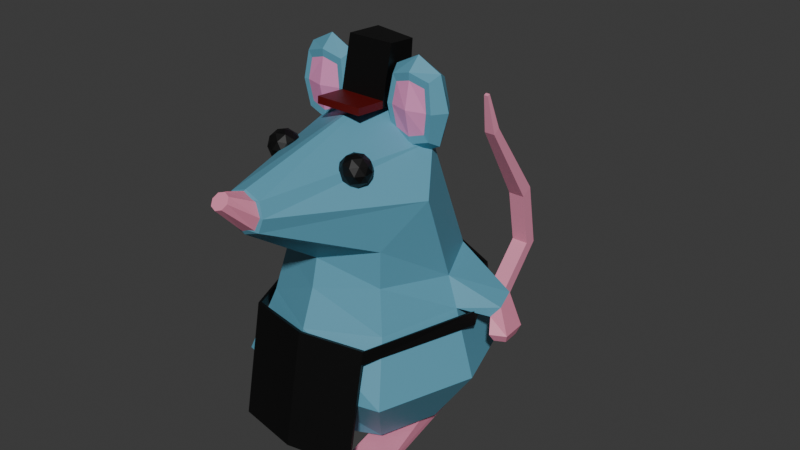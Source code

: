 # Source: polyrat.blend  (saved by Blender 5.0.118; exported with 4.5.12 LTS)
import bpy
from mathutils import Matrix  # noqa: F401  (used for matrix-valued properties, if any)

bpy.ops.wm.read_factory_settings(use_empty=True)
scene = bpy.context.scene
scene.name = 'Scene'

# ---- collections
col_collection = bpy.data.collections.new('Collection'); scene.collection.children.link(col_collection)

# ---- materials (node trees are filled in below, after node groups)
mat_rat_body = bpy.data.materials.new('Rat Body')
mat_rat_paws = bpy.data.materials.new('Rat Paws')
mat_rat_eyes = bpy.data.materials.new('Rat Eyes')
mat_rat_ear = bpy.data.materials.new('Rat Ear')
mat_rat_inner_ear = bpy.data.materials.new('Rat Inner Ear')
mat_rat_feet = bpy.data.materials.new('Rat Feet')
mat_rat_nose = bpy.data.materials.new('Rat Nose')
mat_rat_tail = bpy.data.materials.new('Rat Tail')
mat_rat_apron = bpy.data.materials.new('Rat Apron')
mat_rat_hat = bpy.data.materials.new('Rat Hat')
mat_rat_hat_lid = bpy.data.materials.new('Rat Hat Lid')

# ---- material node trees
mat_rat_body.use_nodes = True; mat_rat_body.node_tree.nodes.clear()
_N = mat_rat_body.node_tree.nodes; _L = mat_rat_body.node_tree.links
n0 = _N.new('ShaderNodeBsdfPrincipled'); n0.name = 'Principled BSDF'; n0.location = (-200, 100)
n0.inputs[0].default_value = (0.1095, 0.3419, 0.4678, 1.0)
n1 = _N.new('ShaderNodeOutputMaterial'); n1.name = 'Material Output'; n1.location = (200, 100)
_L.new(n0.outputs[0], n1.inputs[0])
n1.is_active_output = True
mat_rat_paws.use_nodes = True; mat_rat_paws.node_tree.nodes.clear()
_N = mat_rat_paws.node_tree.nodes; _L = mat_rat_paws.node_tree.links
n0 = _N.new('ShaderNodeBsdfPrincipled'); n0.name = 'Principled BSDF'; n0.location = (-200, 100)
n0.inputs[0].default_value = (0.7991, 0.2664, 0.402, 1.0)
n1 = _N.new('ShaderNodeOutputMaterial'); n1.name = 'Material Output'; n1.location = (200, 100)
_L.new(n0.outputs[0], n1.inputs[0])
n1.is_active_output = True
mat_rat_eyes.use_nodes = True; mat_rat_eyes.node_tree.nodes.clear()
_N = mat_rat_eyes.node_tree.nodes; _L = mat_rat_eyes.node_tree.links
n0 = _N.new('ShaderNodeBsdfPrincipled'); n0.name = 'Principled BSDF'; n0.location = (-200, 100)
n0.inputs[0].default_value = (0.0, 0.0, 0.0, 1.0)
n0.inputs[2].default_value = 0.5041
n1 = _N.new('ShaderNodeOutputMaterial'); n1.name = 'Material Output'; n1.location = (200, 100)
_L.new(n0.outputs[0], n1.inputs[0])
n1.is_active_output = True
mat_rat_ear.use_nodes = True; mat_rat_ear.node_tree.nodes.clear()
_N = mat_rat_ear.node_tree.nodes; _L = mat_rat_ear.node_tree.links
n0 = _N.new('ShaderNodeBsdfPrincipled'); n0.name = 'Principled BSDF'; n0.location = (-200, 100)
n0.inputs[0].default_value = (0.1095, 0.3419, 0.4678, 1.0)
n1 = _N.new('ShaderNodeOutputMaterial'); n1.name = 'Material Output'; n1.location = (200, 100)
_L.new(n0.outputs[0], n1.inputs[0])
n1.is_active_output = True
mat_rat_inner_ear.use_nodes = True; mat_rat_inner_ear.node_tree.nodes.clear()
_N = mat_rat_inner_ear.node_tree.nodes; _L = mat_rat_inner_ear.node_tree.links
n0 = _N.new('ShaderNodeBsdfPrincipled'); n0.name = 'Principled BSDF'; n0.location = (-200, 100)
n0.inputs[0].default_value = (0.7991, 0.2831, 0.552, 1.0)
n1 = _N.new('ShaderNodeOutputMaterial'); n1.name = 'Material Output'; n1.location = (200, 100)
_L.new(n0.outputs[0], n1.inputs[0])
n1.is_active_output = True
mat_rat_feet.use_nodes = True; mat_rat_feet.node_tree.nodes.clear()
_N = mat_rat_feet.node_tree.nodes; _L = mat_rat_feet.node_tree.links
n0 = _N.new('ShaderNodeBsdfPrincipled'); n0.name = 'Principled BSDF'; n0.location = (-200, 100)
n0.inputs[0].default_value = (0.7991, 0.2664, 0.402, 1.0)
n1 = _N.new('ShaderNodeOutputMaterial'); n1.name = 'Material Output'; n1.location = (200, 100)
_L.new(n0.outputs[0], n1.inputs[0])
n1.is_active_output = True
mat_rat_nose.use_nodes = True; mat_rat_nose.node_tree.nodes.clear()
_N = mat_rat_nose.node_tree.nodes; _L = mat_rat_nose.node_tree.links
n0 = _N.new('ShaderNodeBsdfPrincipled'); n0.name = 'Principled BSDF'; n0.location = (-200, 100)
n0.inputs[0].default_value = (0.7991, 0.2664, 0.402, 1.0)
n1 = _N.new('ShaderNodeOutputMaterial'); n1.name = 'Material Output'; n1.location = (200, 100)
_L.new(n0.outputs[0], n1.inputs[0])
n1.is_active_output = True
mat_rat_tail.use_nodes = True; mat_rat_tail.node_tree.nodes.clear()
_N = mat_rat_tail.node_tree.nodes; _L = mat_rat_tail.node_tree.links
n0 = _N.new('ShaderNodeBsdfPrincipled'); n0.name = 'Principled BSDF'; n0.location = (-200, 100)
n0.inputs[0].default_value = (0.8, 0.2913, 0.4309, 1.0)
n1 = _N.new('ShaderNodeOutputMaterial'); n1.name = 'Material Output'; n1.location = (200, 100)
_L.new(n0.outputs[0], n1.inputs[0])
n1.is_active_output = True
mat_rat_apron.use_nodes = True; mat_rat_apron.node_tree.nodes.clear()
_N = mat_rat_apron.node_tree.nodes; _L = mat_rat_apron.node_tree.links
n0 = _N.new('ShaderNodeBsdfPrincipled'); n0.name = 'Principled BSDF'; n0.location = (-200, 100)
n0.inputs[0].default_value = (0.0, 0.0, 0.0, 1.0)
n1 = _N.new('ShaderNodeOutputMaterial'); n1.name = 'Material Output'; n1.location = (200, 100)
_L.new(n0.outputs[0], n1.inputs[0])
n1.is_active_output = True
mat_rat_hat.use_nodes = True; mat_rat_hat.node_tree.nodes.clear()
_N = mat_rat_hat.node_tree.nodes; _L = mat_rat_hat.node_tree.links
n0 = _N.new('ShaderNodeBsdfPrincipled'); n0.name = 'Principled BSDF'; n0.location = (-200, 100)
n0.inputs[0].default_value = (0.0, 0.0, 0.0, 1.0)
n1 = _N.new('ShaderNodeOutputMaterial'); n1.name = 'Material Output'; n1.location = (200, 100)
_L.new(n0.outputs[0], n1.inputs[0])
n1.is_active_output = True
mat_rat_hat_lid.use_nodes = True; mat_rat_hat_lid.node_tree.nodes.clear()
_N = mat_rat_hat_lid.node_tree.nodes; _L = mat_rat_hat_lid.node_tree.links
n0 = _N.new('ShaderNodeBsdfPrincipled'); n0.name = 'Principled BSDF'; n0.location = (-200, 100)
n0.inputs[0].default_value = (0.107, 0.0009106, 0.0, 1.0)
n1 = _N.new('ShaderNodeOutputMaterial'); n1.name = 'Material Output'; n1.location = (200, 100)
_L.new(n0.outputs[0], n1.inputs[0])
n1.is_active_output = True

# ---- world
world_world = bpy.data.worlds.new('World'); scene.world = world_world
world_world.use_nodes = True; world_world.node_tree.nodes.clear()
_N = world_world.node_tree.nodes; _L = world_world.node_tree.links
n0 = _N.new('ShaderNodeOutputWorld'); n0.name = 'World Output'; n0.location = (200, 100)
n1 = _N.new('ShaderNodeBackground'); n1.name = 'Background'; n1.location = (-200, 100)
n1.inputs[0].default_value = (0.05088, 0.05088, 0.05088, 1.0)
_L.new(n1.outputs[0], n0.inputs[0])
n0.is_active_output = True
world_world.color = (0.05088, 0.05088, 0.05088)
world_world.sun_shadow_jitter_overblur = 0.0

# ---- meshes
me_circle = bpy.data.meshes.new('Circle')
me_circle.from_pydata([(-1.679e-07, -0.7127, 0.6201), (-0.6069, -0.5642, 0.6201), (-0.8433, 0.1429, 0.6201), (-0.6069, 0.8501, 0.6201), (-1.679e-07, 1.143, 0.6201), (-1.679e-07, 0.7496, 0.1518), (-0.3803, 0.573, 0.1518), (-1.679e-07, -0.6295, 1.057), (-0.4929, -0.3957, 1.073), (-0.6821, 0.1602, 1.111), (-0.4929, 0.6056, 1.155), (-1.679e-07, 0.9673, 1.169), (-0.5229, 0.1465, 0.1518), (-0.3803, -0.2799, 0.1518), (-1.679e-07, -0.4565, 0.1518), (-1.679e-07, -0.5261, 1.326), (-0.4278, -0.3352, 1.389), (-0.59, 0.1847, 1.324), (-0.4278, 0.5622, 1.373), (-1.679e-07, 0.7774, 1.756), (-1.679e-07, -1.117, 2.004), (-1.679e-07, -1.052, 2.236), (-1.679e-07, -1.096, 2.208), (-1.679e-07, -0.4763, 1.531), (-0.4345, -0.3383, 1.662), (-0.6029, -0.0613, 1.976), (-0.4503, 0.1689, 2.28), (-1.679e-07, 0.2515, 2.545), (-1.679e-07, -1.106, 2.106), (-1.679e-07, -1.083, 1.947), (-1.679e-07, -1.052, 2.236), (-1.679e-07, -1.083, 1.947), (-0.1191, -1.078, 1.989), (-0.1534, -1.068, 2.091), (-0.1191, -1.057, 2.194), (-1.679e-07, -1.052, 2.236), (-1.679e-07, -1.083, 1.947), (-1.679e-07, 0.2515, 2.545), (-1.679e-07, -0.4763, 1.531), (-1.679e-07, 0.7774, 1.756), (-1.679e-07, -0.5261, 1.326), (-1.679e-07, 0.9673, 1.169), (-1.679e-07, -0.4565, 0.1518), (-0.3803, -0.2799, 0.1518), (-0.5229, 0.1465, 0.1518), (-0.3803, 0.573, 0.1518), (-1.679e-07, 0.7496, 0.1518), (-1.679e-07, -0.6295, 1.057), (-1.679e-07, 1.143, 0.6201), (-1.679e-07, -0.7117, 0.6201), (-1.679e-07, -1.083, 1.947), (-0.7985, 0.5064, 1.073), (-0.8609, 0.3064, 1.044), (-0.8668, 0.5195, 1.146), (-0.9157, 0.3485, 1.118), (-0.8674, 0.481, 0.9358), (-0.9068, 0.2331, 0.9533), (-0.9855, 0.5025, 0.9355), (-1.013, 0.2907, 0.9517), (-0.8921, 0.4443, 0.8799), (-0.9192, 0.2739, 0.892), (-0.9732, 0.4591, 0.8798), (-0.9921, 0.3135, 0.8909), (-0.3102, -0.4169, 2.117), (-0.3915, -0.476, 2.18), (-0.2791, -0.5125, 2.18), (-0.2096, -0.4169, 2.18), (-0.2791, -0.3212, 2.18), (-0.3915, -0.3577, 2.18), (-0.3412, -0.5125, 2.28), (-0.2288, -0.476, 2.28), (-0.2288, -0.3577, 2.28), (-0.3412, -0.3212, 2.28), (-0.4107, -0.4169, 2.28), (-0.3102, -0.4169, 2.342), (-0.2919, -0.4731, 2.134), (-0.358, -0.4516, 2.134), (-0.3397, -0.5078, 2.171), (-0.4058, -0.4169, 2.171), (-0.358, -0.3821, 2.134), (-0.251, -0.4169, 2.134), (-0.2328, -0.4731, 2.171), (-0.2919, -0.3606, 2.134), (-0.2328, -0.3606, 2.171), (-0.3397, -0.3259, 2.171), (-0.4171, -0.4516, 2.23), (-0.4171, -0.3821, 2.23), (-0.3102, -0.5293, 2.23), (-0.3763, -0.5078, 2.23), (-0.2032, -0.4516, 2.23), (-0.2441, -0.5078, 2.23), (-0.2441, -0.3259, 2.23), (-0.2032, -0.3821, 2.23), (-0.3763, -0.3259, 2.23), (-0.3102, -0.3044, 2.23), (-0.3875, -0.4731, 2.289), (-0.2806, -0.5078, 2.289), (-0.2145, -0.4169, 2.289), (-0.2806, -0.3259, 2.289), (-0.3875, -0.3606, 2.289), (-0.3284, -0.4731, 2.325), (-0.3693, -0.4169, 2.325), (-0.2623, -0.4516, 2.325), (-0.2623, -0.3821, 2.325), (-0.3284, -0.3606, 2.325), (-1.679e-07, -0.4565, 0.1518), (-0.3803, -0.2799, 0.1518), (-0.5229, 0.1465, 0.1518), (-0.3803, 0.573, 0.1518), (-1.679e-07, 0.7496, 0.1518), (-1.679e-07, -0.4565, 0.1518), (-1.679e-07, -0.2799, 0.07903), (-1.679e-07, 0.1465, 0.07903), (-1.679e-07, 0.573, 0.07903), (-1.679e-07, 0.7496, 0.1518), (0.6069, -0.5642, 0.6201), (0.8433, 0.1429, 0.6201), (0.6069, 0.8501, 0.6201), (0.3803, 0.573, 0.1518), (0.4929, -0.3957, 1.073), (0.6821, 0.1602, 1.111), (0.4929, 0.6056, 1.155), (0.5229, 0.1465, 0.1518), (0.3803, -0.2799, 0.1518), (0.4278, -0.3352, 1.389), (0.59, 0.1847, 1.324), (0.4278, 0.5622, 1.373), (0.4345, -0.3383, 1.662), (0.6029, -0.0613, 1.976), (0.4503, 0.1689, 2.28), (0.1191, -1.078, 1.989), (0.1534, -1.068, 2.091), (0.1191, -1.057, 2.194), (0.3803, -0.2799, 0.1518), (0.5229, 0.1465, 0.1518), (0.3803, 0.573, 0.1518), (0.7985, 0.5064, 1.073), (0.8609, 0.3064, 1.044), (0.8668, 0.5195, 1.146), (0.9157, 0.3485, 1.118), (0.8674, 0.481, 0.9358), (0.9068, 0.2331, 0.9533), (0.9855, 0.5025, 0.9355), (1.013, 0.2907, 0.9517), (0.8921, 0.4443, 0.8799), (0.9192, 0.2739, 0.892), (0.9732, 0.4591, 0.8798), (0.9921, 0.3135, 0.8909), (0.3102, -0.4169, 2.117), (0.3915, -0.476, 2.18), (0.2791, -0.5125, 2.18), (0.2096, -0.4169, 2.18), (0.2791, -0.3212, 2.18), (0.3915, -0.3577, 2.18), (0.3412, -0.5125, 2.28), (0.2288, -0.476, 2.28), (0.2288, -0.3577, 2.28), (0.3412, -0.3212, 2.28), (0.4107, -0.4169, 2.28), (0.3102, -0.4169, 2.342), (0.2919, -0.4731, 2.134), (0.358, -0.4516, 2.134), (0.3397, -0.5078, 2.171), (0.4058, -0.4169, 2.171), (0.358, -0.3821, 2.134), (0.251, -0.4169, 2.134), (0.2328, -0.4731, 2.171), (0.2919, -0.3606, 2.134), (0.2328, -0.3606, 2.171), (0.3397, -0.3259, 2.171), (0.4171, -0.4516, 2.23), (0.4171, -0.3821, 2.23), (0.3102, -0.5293, 2.23), (0.3763, -0.5078, 2.23), (0.2032, -0.4516, 2.23), (0.2441, -0.5078, 2.23), (0.2441, -0.3259, 2.23), (0.2032, -0.3821, 2.23), (0.3763, -0.3259, 2.23), (0.3102, -0.3044, 2.23), (0.3875, -0.4731, 2.289), (0.2806, -0.5078, 2.289), (0.2145, -0.4169, 2.289), (0.2806, -0.3259, 2.289), (0.3875, -0.3606, 2.289), (0.3284, -0.4731, 2.325), (0.3693, -0.4169, 2.325), (0.2623, -0.4516, 2.325), (0.2623, -0.3821, 2.325), (0.3284, -0.3606, 2.325), (0.3803, -0.2799, 0.1518), (0.5229, 0.1465, 0.1518), (0.3803, 0.573, 0.1518), (-0.2212, 0.04181, 2.317), (-0.2212, 0.04181, 2.712), (-0.2212, 0.2018, 2.317), (-0.2212, 0.2018, 2.712), (-0.5109, 0.04181, 2.317), (-0.5109, 0.04181, 2.712), (-0.5109, 0.2018, 2.317), (-0.5109, 0.2018, 2.712), (-0.1895, 0.1218, 2.273), (-0.1895, 0.02429, 2.514), (-0.1895, 0.1218, 2.755), (-0.1895, 0.2193, 2.514), (-0.3661, 0.2193, 2.273), (-0.3661, 0.2193, 2.755), (-0.5426, 0.2193, 2.514), (-0.5426, 0.1218, 2.273), (-0.5426, 0.1218, 2.755), (-0.5426, 0.02429, 2.514), (-0.3661, 0.02429, 2.273), (-0.3661, 0.02429, 2.755), (-0.1228, 0.1218, 2.514), (-0.3661, 0.2561, 2.514), (-0.6093, 0.1218, 2.514), (-0.3661, 0.1218, 2.183), (-0.3661, 0.1218, 2.846), (-0.2535, 0.03986, 2.361), (-0.2535, 0.03986, 2.668), (-0.4786, 0.03986, 2.361), (-0.4786, 0.03986, 2.668), (-0.2288, 0.02624, 2.514), (-0.5033, 0.02624, 2.514), (-0.3661, 0.02624, 2.327), (-0.3661, 0.02624, 2.701), (-0.3661, -0.0125, 2.514), (0.2212, 0.04181, 2.317), (0.2212, 0.04181, 2.712), (0.2212, 0.2018, 2.317), (0.2212, 0.2018, 2.712), (0.5109, 0.04181, 2.317), (0.5109, 0.04181, 2.712), (0.5109, 0.2018, 2.317), (0.5109, 0.2018, 2.712), (0.1895, 0.1218, 2.273), (0.1895, 0.02429, 2.514), (0.1895, 0.1218, 2.755), (0.1895, 0.2193, 2.514), (0.3661, 0.2193, 2.273), (0.3661, 0.2193, 2.755), (0.5426, 0.2193, 2.514), (0.5426, 0.1218, 2.273), (0.5426, 0.1218, 2.755), (0.5426, 0.02429, 2.514), (0.3661, 0.02429, 2.273), (0.3661, 0.02429, 2.755), (0.1228, 0.1218, 2.514), (0.3661, 0.2561, 2.514), (0.6093, 0.1218, 2.514), (0.3661, 0.1218, 2.183), (0.3661, 0.1218, 2.846), (0.2535, 0.03986, 2.361), (0.2535, 0.03986, 2.668), (0.4786, 0.03986, 2.361), (0.4786, 0.03986, 2.668), (0.2288, 0.02624, 2.514), (0.5033, 0.02624, 2.514), (0.3661, 0.02624, 2.327), (0.3661, 0.02624, 2.701), (0.3661, -0.0125, 2.514), (-0.3406, 0.4631, 0.2159), (-0.3605, 0.4769, 0.08794), (-0.4112, 0.06684, 0.2159), (-0.431, 0.08064, 0.08794), (-0.1191, 0.4237, 0.2159), (-0.1191, 0.4237, 0.09013), (-0.1897, 0.02739, 0.2159), (-0.1897, 0.02739, 0.09013), (-0.3588, 0.5259, 0.0157), (-0.5349, -0.4629, 0.0157), (-0.2393, -0.5258, 0.01789), (-0.0632, 0.4629, 0.01789), (-0.3585, 0.5258, -0.01789), (-0.5346, -0.4629, -0.01789), (-0.239, -0.5259, -0.0157), (-0.06296, 0.4629, -0.0157), (0.3406, 0.4631, 0.2159), (0.3605, 0.4769, 0.08794), (0.4112, 0.06684, 0.2159), (0.431, 0.08064, 0.08794), (0.1191, 0.4237, 0.2159), (0.1191, 0.4237, 0.09013), (0.1897, 0.02739, 0.2159), (0.1897, 0.02739, 0.09013), (0.3588, 0.5259, 0.0157), (0.5349, -0.4629, 0.0157), (0.2393, -0.5258, 0.01789), (0.0632, 0.4629, 0.01789), (0.3585, 0.5258, -0.01789), (0.5346, -0.4629, -0.01789), (0.239, -0.5259, -0.0157), (0.06296, 0.4629, -0.0157), (0.002566, -1.088, 1.963), (0.002566, -1.211, 2.28), (0.002566, -1.299, 2.19), (0.002566, -1.211, 2.28), (0.002566, -1.06, 2.225), (-0.09061, -1.064, 2.187), (-0.1292, -1.074, 2.094), (-0.09061, -1.084, 2.002), (0.002566, -1.3, 2.187), (-0.00731, -1.062, 2.189), (0.002566, -1.058, 2.228), (0.002566, -1.086, 1.966), (0.002566, -1.213, 2.278), (-0.04189, -1.226, 2.265), (-0.06031, -1.257, 2.233), (-0.04189, -1.288, 2.201), (0.002566, -1.3, 2.187), (0.002566, -1.299, 2.19), (-0.00731, -1.082, 2.004), (-0.04591, -1.072, 2.097), (0.002566, -1.213, 2.278), (-0.04189, -1.226, 2.265), (-0.06031, -1.257, 2.233), (-0.04189, -1.288, 2.201), (0.002566, -1.224, 2.267), (0.002566, -1.255, 2.235), (0.002566, -1.286, 2.203), (0.002566, -1.224, 2.267), (0.002566, -1.255, 2.235), (0.002566, -1.286, 2.203), (0.09574, -1.064, 2.187), (0.1343, -1.074, 2.094), (0.09574, -1.084, 2.002), (0.01244, -1.062, 2.189), (0.04703, -1.226, 2.265), (0.06544, -1.257, 2.233), (0.04703, -1.288, 2.201), (0.01244, -1.082, 2.004), (0.05104, -1.072, 2.097), (0.04703, -1.226, 2.265), (0.06544, -1.257, 2.233), (0.04703, -1.288, 2.201), (0.09712, 0.6982, 0.2645), (0.09712, 0.747, 0.4053), (0.09712, 0.9272, 0.185), (0.09712, 0.9761, 0.3257), (-0.09712, 0.6982, 0.2645), (-0.09712, 0.747, 0.4053), (-0.09712, 0.9272, 0.185), (-0.09712, 0.9761, 0.3257), (0.09712, 1.262, 0.2819), (0.09712, 1.251, 0.1332), (-0.09712, 1.251, 0.1332), (-0.09712, 1.262, 0.2819), (0.07038, 1.635, 0.3246), (0.07038, 1.691, 0.232), (-0.07038, 1.691, 0.232), (-0.07038, 1.635, 0.3246), (0.07038, 1.952, 0.6691), (0.07038, 2.058, 0.6479), (-0.07038, 2.058, 0.6479), (-0.07038, 1.952, 0.6691), (0.07038, 1.864, 1.129), (0.07038, 1.955, 1.188), (-0.07038, 1.955, 1.188), (-0.07038, 1.864, 1.129), (0.04489, 1.448, 1.799), (0.04489, 1.506, 1.837), (-0.04489, 1.506, 1.837), (-0.04489, 1.448, 1.799), (0.01757, 1.381, 2.126), (0.01757, 1.405, 2.137), (-0.01757, 1.405, 2.137), (-0.01757, 1.381, 2.126), (-0.4771, -0.7179, 0.2051), (-0.4837, -0.742, 0.2099), (0.0002659, -0.8096, 0.2051), (-0.4837, -0.5771, 1.048), (0.0002659, -0.8337, 0.2099), (0.0002659, -0.6688, 1.048), (-0.4771, -0.553, 1.043), (0.0002659, -0.6447, 1.043), (-0.4771, -0.5716, 0.9486), (-0.4837, -0.5958, 0.9531), (-0.7924, 0.2281, 0.9914), (-0.7786, 0.232, 1.087), (-0.7783, 0.2491, 0.9887), (-0.7645, 0.253, 1.084), (-0.7924, 0.2281, 0.9914), (-0.7786, 0.232, 1.087), (-0.7783, 0.2491, 0.9887), (-0.7645, 0.253, 1.084), (-0.4476, 0.8645, 0.998), (-0.4428, 0.851, 1.094), (-0.4257, 0.8519, 0.9953), (-0.4209, 0.8384, 1.091), (0.0002659, 1.025, 1.046), (0.0002659, 1.012, 1.141), (0.0002659, 1.002, 1.043), (0.0002659, 0.9881, 1.138), (0.4777, -0.7179, 0.2051), (0.4842, -0.742, 0.2099), (0.4842, -0.5771, 1.048), (0.4777, -0.553, 1.043), (0.4777, -0.5716, 0.9486), (0.4842, -0.5958, 0.9531), (0.793, 0.2281, 0.9914), (0.7792, 0.232, 1.087), (0.7788, 0.2491, 0.9887), (0.7651, 0.253, 1.084), (0.793, 0.2281, 0.9914), (0.7792, 0.232, 1.087), (0.7788, 0.2491, 0.9887), (0.7651, 0.253, 1.084), (0.4482, 0.8645, 0.998), (0.4433, 0.851, 1.094), (0.4263, 0.8519, 0.9953), (0.4214, 0.8384, 1.091), (0.1753, -0.004084, 2.476), (0.1753, 0.08587, 2.888), (0.1753, 0.2626, 2.46), (0.1753, 0.2952, 2.872), (-0.1748, -0.004084, 2.476), (-0.1748, 0.08587, 2.888), (-0.1748, 0.3259, 2.46), (-0.1748, 0.3639, 2.872), (0.1753, -0.0008847, 2.527), (-0.1748, -0.0008847, 2.527), (-0.1748, -0.2311, 2.546), (-0.1748, -0.2343, 2.495), (0.1753, -0.2343, 2.495), (0.1753, -0.2311, 2.546)], [], [(1, 0, 7, 8), (23, 38, 40, 15), (4, 3, 10, 11), (2, 1, 8, 9), (27, 35, 30, 37), (34, 33, 28, 22), (3, 2, 9, 10), (11, 10, 18, 19), (9, 8, 16, 17), (45, 46, 5, 6), (10, 9, 52, 51), (8, 7, 15, 16), (15, 40, 47, 7), (11, 19, 39, 41), (44, 45, 6, 12), (19, 27, 37, 39), (19, 18, 26, 27), (17, 16, 24, 25), (7, 47, 49, 0), (31, 36, 38, 23), (18, 17, 25, 26), (16, 15, 23, 24), (33, 32, 20, 28), (26, 25, 33, 34), (24, 23, 31, 32), (31, 29, 50, 36), (27, 26, 34, 35), (25, 24, 32, 33), (43, 44, 12, 13), (42, 43, 13, 14), (4, 11, 41, 48), (32, 31, 29, 20), (0, 49, 14, 42), (35, 34, 22, 21), (1, 2, 44, 43), (2, 3, 45, 44), (0, 1, 43, 42), (46, 4, 48, 5), (3, 4, 46, 45), (54, 53, 57, 58), (18, 10, 51, 53), (17, 18, 53, 54), (9, 17, 54, 52), (57, 55, 59, 61), (53, 51, 55, 57), (51, 52, 56, 55), (52, 54, 58, 56), (59, 60, 62, 61), (55, 56, 60, 59), (56, 58, 62, 60), (58, 57, 61, 62), (63, 75, 76), (64, 78, 76), (63, 80, 75), (63, 82, 80), (63, 79, 82), (64, 85, 78), (65, 87, 77), (66, 89, 81), (67, 91, 83), (68, 93, 84), (64, 88, 85), (65, 90, 87), (66, 92, 89), (67, 94, 91), (68, 86, 93), (69, 100, 95), (70, 102, 96), (71, 103, 97), (72, 104, 98), (73, 101, 99), (101, 74, 104), (101, 104, 99), (99, 104, 72), (104, 74, 103), (104, 103, 98), (98, 103, 71), (103, 74, 102), (103, 102, 97), (97, 102, 70), (102, 74, 100), (102, 100, 96), (96, 100, 69), (100, 74, 101), (100, 101, 95), (95, 101, 73), (86, 73, 99), (86, 99, 93), (93, 99, 72), (94, 72, 98), (94, 98, 91), (91, 98, 71), (92, 71, 97), (92, 97, 89), (89, 97, 70), (90, 70, 96), (90, 96, 87), (87, 96, 69), (88, 69, 95), (88, 95, 85), (85, 95, 73), (93, 72, 94), (93, 94, 84), (84, 94, 67), (91, 71, 92), (91, 92, 83), (83, 92, 66), (89, 70, 90), (89, 90, 81), (81, 90, 65), (87, 69, 88), (87, 88, 77), (77, 88, 64), (85, 73, 86), (85, 86, 78), (78, 86, 68), (79, 68, 84), (79, 84, 82), (82, 84, 67), (82, 67, 83), (82, 83, 80), (80, 83, 66), (80, 66, 81), (80, 81, 75), (75, 81, 65), (78, 68, 79), (78, 79, 76), (76, 79, 63), (75, 65, 77), (75, 77, 76), (76, 77, 64), (45, 46, 109, 108), (43, 44, 107, 106), (44, 45, 108, 107), (42, 43, 106, 105), (108, 109, 114, 113), (106, 107, 112, 111), (107, 108, 113, 112), (105, 106, 111, 110), (115, 119, 7, 0), (4, 11, 121, 117), (116, 120, 119, 115), (132, 22, 28, 131), (117, 121, 120, 116), (11, 19, 126, 121), (120, 125, 124, 119), (135, 118, 5, 46), (121, 136, 137, 120), (119, 124, 15, 7), (134, 122, 118, 135), (19, 27, 129, 126), (125, 128, 127, 124), (126, 129, 128, 125), (124, 127, 23, 15), (131, 28, 20, 130), (129, 132, 131, 128), (127, 130, 31, 23), (27, 35, 132, 129), (128, 131, 130, 127), (133, 123, 122, 134), (42, 14, 123, 133), (130, 20, 29, 31), (35, 21, 22, 132), (115, 133, 134, 116), (116, 134, 135, 117), (0, 42, 133, 115), (117, 135, 46, 4), (139, 143, 142, 138), (126, 138, 136, 121), (125, 139, 138, 126), (120, 137, 139, 125), (142, 146, 144, 140), (138, 142, 140, 136), (136, 140, 141, 137), (137, 141, 143, 139), (144, 146, 147, 145), (140, 144, 145, 141), (141, 145, 147, 143), (143, 147, 146, 142), (148, 161, 160), (149, 161, 163), (148, 160, 165), (148, 165, 167), (148, 167, 164), (149, 163, 170), (150, 162, 172), (151, 166, 174), (152, 168, 176), (153, 169, 178), (149, 170, 173), (150, 172, 175), (151, 174, 177), (152, 176, 179), (153, 178, 171), (154, 180, 185), (155, 181, 187), (156, 182, 188), (157, 183, 189), (158, 184, 186), (186, 189, 159), (186, 184, 189), (184, 157, 189), (189, 188, 159), (189, 183, 188), (183, 156, 188), (188, 187, 159), (188, 182, 187), (182, 155, 187), (187, 185, 159), (187, 181, 185), (181, 154, 185), (185, 186, 159), (185, 180, 186), (180, 158, 186), (171, 184, 158), (171, 178, 184), (178, 157, 184), (179, 183, 157), (179, 176, 183), (176, 156, 183), (177, 182, 156), (177, 174, 182), (174, 155, 182), (175, 181, 155), (175, 172, 181), (172, 154, 181), (173, 180, 154), (173, 170, 180), (170, 158, 180), (178, 179, 157), (178, 169, 179), (169, 152, 179), (176, 177, 156), (176, 168, 177), (168, 151, 177), (174, 175, 155), (174, 166, 175), (166, 150, 175), (172, 173, 154), (172, 162, 173), (162, 149, 173), (170, 171, 158), (170, 163, 171), (163, 153, 171), (164, 169, 153), (164, 167, 169), (167, 152, 169), (167, 168, 152), (167, 165, 168), (165, 151, 168), (165, 166, 151), (165, 160, 166), (160, 150, 166), (163, 164, 153), (163, 161, 164), (161, 148, 164), (160, 162, 150), (160, 161, 162), (161, 149, 162), (135, 192, 109, 46), (133, 190, 191, 134), (134, 191, 192, 135), (42, 105, 190, 133), (192, 113, 114, 109), (190, 111, 112, 191), (191, 112, 113, 192), (105, 110, 111, 190), (193, 201, 213, 202), (202, 213, 203, 194), (213, 204, 196, 203), (201, 195, 204, 213), (195, 205, 214, 204), (204, 214, 206, 196), (214, 207, 200, 206), (205, 199, 207, 214), (199, 208, 215, 207), (207, 215, 209, 200), (215, 210, 198, 209), (208, 197, 210, 215), (197, 220, 223, 210), (211, 224, 220, 197), (212, 225, 219, 194), (194, 219, 222, 202), (195, 201, 216, 205), (205, 216, 208, 199), (216, 211, 197, 208), (201, 193, 211, 216), (200, 209, 217, 206), (206, 217, 203, 196), (217, 212, 194, 203), (209, 198, 212, 217), (220, 224, 226, 223), (223, 226, 225, 221), (226, 222, 219, 225), (224, 218, 222, 226), (202, 222, 218, 193), (198, 221, 225, 212), (193, 218, 224, 211), (210, 223, 221, 198), (227, 236, 247, 235), (236, 228, 237, 247), (247, 237, 230, 238), (235, 247, 238, 229), (229, 238, 248, 239), (238, 230, 240, 248), (248, 240, 234, 241), (239, 248, 241, 233), (233, 241, 249, 242), (241, 234, 243, 249), (249, 243, 232, 244), (242, 249, 244, 231), (231, 244, 257, 254), (245, 231, 254, 258), (246, 228, 253, 259), (228, 236, 256, 253), (229, 239, 250, 235), (239, 233, 242, 250), (250, 242, 231, 245), (235, 250, 245, 227), (234, 240, 251, 243), (240, 230, 237, 251), (251, 237, 228, 246), (243, 251, 246, 232), (254, 257, 260, 258), (257, 255, 259, 260), (260, 259, 253, 256), (258, 260, 256, 252), (236, 227, 252, 256), (232, 246, 259, 255), (227, 245, 258, 252), (244, 232, 255, 257), (261, 262, 264, 263), (263, 264, 268, 267), (267, 268, 266, 265), (265, 266, 262, 261), (263, 267, 265, 261), (268, 264, 270, 271), (272, 271, 275, 276), (266, 268, 271, 272), (264, 262, 269, 270), (262, 266, 272, 269), (275, 274, 273, 276), (270, 269, 273, 274), (269, 272, 276, 273), (271, 270, 274, 275), (277, 279, 280, 278), (279, 283, 284, 280), (283, 281, 282, 284), (281, 277, 278, 282), (279, 277, 281, 283), (284, 287, 286, 280), (288, 292, 291, 287), (282, 288, 287, 284), (280, 286, 285, 278), (278, 285, 288, 282), (291, 292, 289, 290), (286, 290, 289, 285), (285, 289, 292, 288), (287, 291, 290, 286), (300, 308, 307, 299), (298, 306, 305, 297), (313, 305, 296, 294), (316, 319, 318, 315), (293, 301, 308, 300), (299, 307, 306, 298), (315, 318, 317, 314), (299, 312, 311, 300), (305, 297, 303, 296), (298, 302, 312, 299), (308, 316, 315, 307), (306, 314, 313, 305), (301, 310, 295, 309), (293, 304, 310, 301), (301, 309, 316, 308), (307, 315, 314, 306), (300, 311, 304, 293), (309, 295, 319, 316), (297, 303, 302, 298), (314, 317, 294, 313), (319, 318, 321, 322), (318, 317, 320, 321), (325, 324, 328, 329), (323, 297, 305, 327), (334, 333, 318, 319), (293, 325, 329, 301), (324, 323, 327, 328), (333, 332, 317, 318), (324, 325, 330, 331), (323, 324, 331, 326), (329, 328, 333, 334), (327, 305, 313, 332), (301, 329, 334, 309), (328, 327, 332, 333), (325, 293, 304, 330), (309, 334, 319, 295), (297, 323, 326, 303), (332, 313, 294, 317), (335, 337, 338, 336), (342, 346, 345, 341), (341, 339, 340, 342), (339, 335, 336, 340), (337, 335, 339, 341), (342, 340, 336, 338), (343, 347, 350, 346), (341, 345, 344, 337), (338, 343, 346, 342), (337, 344, 343, 338), (350, 354, 353, 349), (344, 348, 347, 343), (346, 350, 349, 345), (345, 349, 348, 344), (353, 357, 356, 352), (349, 353, 352, 348), (347, 351, 354, 350), (348, 352, 351, 347), (355, 359, 362, 358), (351, 355, 358, 354), (352, 356, 355, 351), (354, 358, 357, 353), (359, 363, 366, 362), (356, 360, 359, 355), (358, 362, 361, 357), (357, 361, 360, 356), (364, 365, 366, 363), (360, 364, 363, 359), (362, 366, 365, 361), (361, 365, 364, 360), (371, 372, 370, 376, 368), (369, 367, 375, 373, 374), (368, 376, 375, 367), (370, 372, 374, 373), (371, 368, 367, 369), (375, 376, 377, 379), (379, 377, 381, 383), (370, 373, 380, 378), (373, 375, 379, 380), (376, 370, 378, 377), (384, 383, 387, 388), (380, 379, 383, 384), (378, 380, 384, 382), (377, 378, 382, 381), (385, 386, 390, 389), (382, 384, 388, 386), (381, 382, 386, 385), (383, 381, 385, 387), (391, 392, 390, 389), (387, 385, 389, 391), (388, 387, 391, 392), (386, 388, 392, 390), (371, 394, 398, 395, 372), (369, 374, 396, 397, 393), (394, 393, 397, 398), (395, 396, 374, 372), (371, 369, 393, 394), (397, 401, 399, 398), (401, 405, 403, 399), (395, 400, 402, 396), (396, 402, 401, 397), (398, 399, 400, 395), (406, 410, 409, 405), (402, 406, 405, 401), (400, 404, 406, 402), (399, 403, 404, 400), (407, 389, 390, 408), (404, 408, 410, 406), (403, 407, 408, 404), (405, 409, 407, 403), (409, 391, 389, 407), (410, 392, 391, 409), (408, 390, 392, 410), (411, 413, 414, 412, 419), (413, 417, 418, 414), (417, 415, 420, 416, 418), (415, 422, 421, 420), (413, 411, 415, 417), (418, 416, 412, 414), (422, 423, 424, 421), (419, 412, 416, 420), (420, 421, 424, 419), (419, 424, 423, 411), (411, 423, 422, 415)])
me_circle.polygons.foreach_set('material_index', [0, 0, 0, 0, 0, 0, 0, 0, 0, 0, 0, 0, 0, 0, 0, 0, 0, 0, 0, 0, 0, 0, 0, 0, 0, 0, 0, 0, 0, 0, 0, 0, 0, 0, 0, 0, 0, 0, 0, 1, 0, 0, 0, 1, 1, 1, 1, 1, 1, 1, 1, 2, 2, 2, 2, 2, 2, 2, 2, 2, 2, 2, 2, 2, 2, 2, 2, 2, 2, 2, 2, 2, 2, 2, 2, 2, 2, 2, 2, 2, 2, 2, 2, 2, 2, 2, 2, 2, 2, 2, 2, 2, 2, 2, 2, 2, 2, 2, 2, 2, 2, 2, 2, 2, 2, 2, 2, 2, 2, 2, 2, 2, 2, 2, 2, 2, 2, 2, 2, 2, 2, 2, 2, 2, 2, 2, 2, 2, 2, 2, 2, 0, 0, 0, 0, 0, 0, 0, 0, 0, 0, 0, 0, 0, 0, 0, 0, 0, 0, 0, 0, 0, 0, 0, 0, 0, 0, 0, 0, 0, 0, 0, 0, 0, 0, 0, 0, 1, 0, 0, 0, 1, 1, 1, 1, 1, 1, 1, 1, 2, 2, 2, 2, 2, 2, 2, 2, 2, 2, 2, 2, 2, 2, 2, 2, 2, 2, 2, 2, 2, 2, 2, 2, 2, 2, 2, 2, 2, 2, 2, 2, 2, 2, 2, 2, 2, 2, 2, 2, 2, 2, 2, 2, 2, 2, 2, 2, 2, 2, 2, 2, 2, 2, 2, 2, 2, 2, 2, 2, 2, 2, 2, 2, 2, 2, 2, 2, 2, 2, 2, 2, 2, 2, 2, 2, 2, 2, 2, 2, 0, 0, 0, 0, 0, 0, 0, 0, 3, 3, 3, 3, 3, 3, 3, 3, 3, 3, 3, 3, 3, 3, 3, 3, 3, 3, 3, 3, 3, 3, 3, 3, 4, 4, 4, 4, 3, 3, 3, 3, 3, 3, 3, 3, 3, 3, 3, 3, 3, 3, 3, 3, 3, 3, 3, 3, 3, 3, 3, 3, 3, 3, 3, 3, 4, 4, 4, 4, 3, 3, 3, 3, 5, 5, 5, 5, 5, 5, 5, 5, 5, 5, 5, 5, 5, 5, 5, 5, 5, 5, 5, 5, 5, 5, 5, 5, 5, 5, 5, 5, 6, 6, 6, 6, 6, 6, 6, 6, 6, 6, 6, 6, 6, 6, 6, 6, 6, 6, 6, 6, 6, 6, 6, 6, 6, 6, 6, 6, 6, 6, 6, 6, 6, 6, 6, 6, 6, 6, 7, 7, 7, 7, 7, 7, 7, 7, 7, 7, 7, 7, 7, 7, 7, 7, 7, 7, 7, 7, 7, 7, 7, 7, 7, 7, 7, 7, 7, 7, 8, 8, 8, 8, 8, 8, 8, 8, 8, 8, 8, 8, 8, 8, 8, 8, 8, 8, 8, 8, 8, 8, 8, 8, 8, 8, 8, 8, 8, 8, 8, 8, 8, 8, 8, 8, 8, 8, 8, 8, 8, 8, 8, 9, 9, 9, 10, 9, 9, 10, 9, 10, 10, 10])
_uv = me_circle.uv_layers.new(name='UVMap')
_uv.uv.foreach_set('vector', [0.0, 0.0, 0.0, 0.0, 0.0, 0.0, 0.0, 0.0, 0.0, 0.0, 0.0, 0.0, 0.0, 0.0, 0.0, 0.0, 0.0, 0.0, 0.0, 0.0, 0.0, 0.0, 0.0, 0.0, 0.0, 0.0, 0.0, 0.0, 0.0, 0.0, 0.0, 0.0, 0.0, 0.0, 0.0, 0.0, 0.0, 0.0, 0.0, 0.0, 0.0, 0.0, 0.0, 0.0, 0.0, 0.0, 0.0, 0.0, 0.0, 0.0, 0.0, 0.0, 0.0, 0.0, 0.0, 0.0, 0.0, 0.0, 0.0, 0.0, 0.0, 0.0, 0.0, 0.0, 0.0, 0.0, 0.0, 0.0, 0.0, 0.0, 0.0, 0.0, 0.0, 0.0, 0.0, 0.0, 0.0, 0.0, 0.0, 0.0, 0.0, 0.0, 0.0, 0.0, 0.0, 0.0, 0.0, 0.0, 0.0, 0.0, 0.0, 0.0, 0.0, 0.0, 0.0, 0.0, 0.0, 0.0, 0.0, 0.0, 0.0, 0.0, 0.0, 0.0, 0.0, 0.0, 0.0, 0.0, 0.0, 0.0, 0.0, 0.0, 0.0, 0.0, 0.0, 0.0, 0.0, 0.0, 0.0, 0.0, 0.0, 0.0, 0.0, 0.0, 0.0, 0.0, 0.0, 0.0, 0.0, 0.0, 0.0, 0.0, 0.0, 0.0, 0.0, 0.0, 0.0, 0.0, 0.0, 0.0, 0.0, 0.0, 0.0, 0.0, 0.0, 0.0, 0.0, 0.0, 0.0, 0.0, 0.0, 0.0, 0.0, 0.0, 0.0, 0.0, 0.0, 0.0, 0.0, 0.0, 0.0, 0.0, 0.0, 0.0, 0.0, 0.0, 0.0, 0.0, 0.0, 0.0, 0.0, 0.0, 0.0, 0.0, 0.0, 0.0, 0.0, 0.0, 0.0, 0.0, 0.0, 0.0, 0.0, 0.0, 0.0, 0.0, 0.0, 0.0, 0.0, 0.0, 0.0, 0.0, 0.0, 0.0, 0.0, 0.0, 0.0, 0.0, 0.0, 0.0, 0.0, 0.0, 0.0, 0.0, 0.0, 0.0, 0.0, 0.0, 0.0, 0.0, 0.0, 0.0, 0.0, 0.0, 0.0, 0.0, 0.0, 0.0, 0.0, 0.0, 0.0, 0.0, 0.0, 0.0, 0.0, 0.0, 0.0, 0.0, 0.0, 0.0, 0.0, 0.0, 0.0, 0.0, 0.0, 0.0, 0.0, 0.0, 0.0, 0.0, 0.0, 0.0, 0.0, 0.0, 0.0, 0.0, 0.0, 0.0, 0.0, 0.0, 0.0, 0.0, 0.0, 0.0, 0.0, 0.0, 0.0, 0.0, 0.0, 0.0, 0.0, 0.0, 0.0, 0.0, 0.0, 0.0, 0.0, 0.0, 0.0, 0.0, 0.0, 0.0, 0.0, 0.0, 0.0, 0.0, 0.0, 0.0, 0.0, 0.0, 0.0, 0.0, 0.0, 0.0, 0.0, 0.0, 0.0, 0.0, 0.0, 0.0, 0.0, 0.0, 0.0, 0.0, 0.0, 0.0, 0.0, 0.0, 0.0, 0.0, 0.0, 0.0, 0.0, 0.0, 0.0, 0.0, 0.0, 0.0, 0.0, 0.0, 0.0, 0.0, 0.0, 0.0, 0.0, 0.0, 0.0, 0.0, 0.0, 0.0, 0.0, 0.0, 0.0, 0.0, 0.0, 0.0, 0.0, 0.0, 0.0, 0.0, 0.0, 0.0, 0.0, 0.0, 0.0, 0.0, 0.0, 0.0, 0.0, 0.0, 0.0, 0.0, 0.0, 0.0, 0.0, 0.0, 0.0, 0.0, 0.0, 0.0, 0.0, 0.0, 0.0, 0.0, 0.0, 0.0, 0.0, 0.0, 0.0, 0.0, 0.0, 0.0, 0.0, 0.0, 0.0, 0.0, 0.0, 0.0, 0.0, 0.0, 0.0, 0.0, 0.0, 0.0, 0.0, 0.0, 0.0, 0.0, 0.0, 0.0, 0.0, 0.0, 0.0, 0.0, 0.0, 0.0, 0.0, 0.0, 0.0, 0.0, 0.0, 0.0, 0.0, 0.0, 0.0, 0.0, 0.0, 0.0, 0.0, 0.0, 0.0, 0.0, 0.0, 0.0, 0.0, 0.0, 0.0, 0.0, 0.1818, 0.0, 0.1364, 0.07873, 0.2273, 0.07873, 0.2727, 0.1575, 0.3636, 0.1575, 0.3182, 0.07873, 0.9091, 0.0, 0.8636, 0.07873, 0.9545, 0.07873, 0.7273, 0.0, 0.6818, 0.07873, 0.7727, 0.07873, 0.5455, 0.0, 0.5, 0.07873, 0.5909, 0.07873, 0.2727, 0.1575, 0.3182, 0.2362, 0.3636, 0.1575, 0.09091, 0.1575, 0.1364, 0.2362, 0.1818, 0.1575, 0.8182, 0.1575, 0.8636, 0.2362, 0.9091, 0.1575, 0.6364, 0.1575, 0.6818, 0.2362, 0.7273, 0.1575, 0.4545, 0.1575, 0.5, 0.2362, 0.5455, 0.1575, 0.2727, 0.1575, 0.2273, 0.2362, 0.3182, 0.2362, 0.09091, 0.1575, 0.04546, 0.2362, 0.1364, 0.2362, 0.8182, 0.1575, 0.7727, 0.2362, 0.8636, 0.2362, 0.6364, 0.1575, 0.5909, 0.2362, 0.6818, 0.2362, 0.4545, 0.1575, 0.4091, 0.2362, 0.5, 0.2362, 0.1818, 0.3149, 0.2273, 0.3937, 0.2727, 0.3149, 0.0, 0.3149, 0.04546, 0.3937, 0.09091, 0.3149, 0.7273, 0.3149, 0.7727, 0.3937, 0.8182, 0.3149, 0.5455, 0.3149, 0.5909, 0.3937, 0.6364, 0.3149, 0.3636, 0.3149, 0.4091, 0.3937, 0.4545, 0.3149, 0.4091, 0.3937, 0.4545, 0.4724, 0.5, 0.3937, 0.4091, 0.3937, 0.5, 0.3937, 0.4545, 0.3149, 0.4545, 0.3149, 0.5, 0.3937, 0.5455, 0.3149, 0.5909, 0.3937, 0.6364, 0.4724, 0.6818, 0.3937, 0.5909, 0.3937, 0.6818, 0.3937, 0.6364, 0.3149, 0.6364, 0.3149, 0.6818, 0.3937, 0.7273, 0.3149, 0.7727, 0.3937, 0.8182, 0.4724, 0.8636, 0.3937, 0.7727, 0.3937, 0.8636, 0.3937, 0.8182, 0.3149, 0.8182, 0.3149, 0.8636, 0.3937, 0.9091, 0.3149, 0.04546, 0.3937, 0.09091, 0.4724, 0.1364, 0.3937, 0.04546, 0.3937, 0.1364, 0.3937, 0.09091, 0.3149, 0.09091, 0.3149, 0.1364, 0.3937, 0.1818, 0.3149, 0.2273, 0.3937, 0.2727, 0.4724, 0.3182, 0.3937, 0.2273, 0.3937, 0.3182, 0.3937, 0.2727, 0.3149, 0.2727, 0.3149, 0.3182, 0.3937, 0.3636, 0.3149, 0.4091, 0.2362, 0.3636, 0.3149, 0.4545, 0.3149, 0.4091, 0.2362, 0.4545, 0.3149, 0.5, 0.2362, 0.5, 0.2362, 0.4545, 0.3149, 0.5455, 0.3149, 0.5909, 0.2362, 0.5455, 0.3149, 0.6364, 0.3149, 0.5909, 0.2362, 0.6364, 0.3149, 0.6818, 0.2362, 0.6818, 0.2362, 0.6364, 0.3149, 0.7273, 0.3149, 0.7727, 0.2362, 0.7273, 0.3149, 0.8182, 0.3149, 0.7727, 0.2362, 0.8182, 0.3149, 0.8636, 0.2362, 0.8636, 0.2362, 0.8182, 0.3149, 0.9091, 0.3149, 0.04546, 0.2362, 0.0, 0.3149, 0.09091, 0.3149, 0.04546, 0.2362, 0.09091, 0.3149, 0.1364, 0.2362, 0.1364, 0.2362, 0.09091, 0.3149, 0.1818, 0.3149, 0.2273, 0.2362, 0.1818, 0.3149, 0.2727, 0.3149, 0.2273, 0.2362, 0.2727, 0.3149, 0.3182, 0.2362, 0.3182, 0.2362, 0.2727, 0.3149, 0.3636, 0.3149, 0.5, 0.2362, 0.5455, 0.3149, 0.5909, 0.2362, 0.5, 0.2362, 0.5909, 0.2362, 0.5455, 0.1575, 0.5455, 0.1575, 0.5909, 0.2362, 0.6364, 0.1575, 0.6818, 0.2362, 0.7273, 0.3149, 0.7727, 0.2362, 0.6818, 0.2362, 0.7727, 0.2362, 0.7273, 0.1575, 0.7273, 0.1575, 0.7727, 0.2362, 0.8182, 0.1575, 0.8636, 0.2362, 0.9091, 0.3149, 0.9545, 0.2362, 0.8636, 0.2362, 0.9545, 0.2362, 0.9091, 0.1575, 0.9091, 0.1575, 0.9545, 0.2362, 1.0, 0.1575, 0.1364, 0.2362, 0.1818, 0.3149, 0.2273, 0.2362, 0.1364, 0.2362, 0.2273, 0.2362, 0.1818, 0.1575, 0.1818, 0.1575, 0.2273, 0.2362, 0.2727, 0.1575, 0.3182, 0.2362, 0.3636, 0.3149, 0.4091, 0.2362, 0.3182, 0.2362, 0.4091, 0.2362, 0.3636, 0.1575, 0.3636, 0.1575, 0.4091, 0.2362, 0.4545, 0.1575, 0.5, 0.07873, 0.4545, 0.1575, 0.5455, 0.1575, 0.5, 0.07873, 0.5455, 0.1575, 0.5909, 0.07873, 0.5909, 0.07873, 0.5455, 0.1575, 0.6364, 0.1575, 0.6818, 0.07873, 0.6364, 0.1575, 0.7273, 0.1575, 0.6818, 0.07873, 0.7273, 0.1575, 0.7727, 0.07873, 0.7727, 0.07873, 0.7273, 0.1575, 0.8182, 0.1575, 0.8636, 0.07873, 0.8182, 0.1575, 0.9091, 0.1575, 0.8636, 0.07873, 0.9091, 0.1575, 0.9545, 0.07873, 0.9545, 0.07873, 0.9091, 0.1575, 1.0, 0.1575, 0.3636, 0.1575, 0.4545, 0.1575, 0.4091, 0.07873, 0.3636, 0.1575, 0.4091, 0.07873, 0.3182, 0.07873, 0.3182, 0.07873, 0.4091, 0.07873, 0.3636, 0.0, 0.1364, 0.07873, 0.09091, 0.1575, 0.1818, 0.1575, 0.1364, 0.07873, 0.1818, 0.1575, 0.2273, 0.07873, 0.2273, 0.07873, 0.1818, 0.1575, 0.2727, 0.1575, 0.0, 0.0, 0.0, 0.0, 0.0, 0.0, 0.0, 0.0, 0.0, 0.0, 0.0, 0.0, 0.0, 0.0, 0.0, 0.0, 0.0, 0.0, 0.0, 0.0, 0.0, 0.0, 0.0, 0.0, 0.0, 0.0, 0.0, 0.0, 0.0, 0.0, 0.0, 0.0, 0.0, 0.0, 0.0, 0.0, 0.0, 0.0, 0.0, 0.0, 0.0, 0.0, 0.0, 0.0, 0.0, 0.0, 0.0, 0.0, 0.0, 0.0, 0.0, 0.0, 0.0, 0.0, 0.0, 0.0, 0.0, 0.0, 0.0, 0.0, 0.0, 0.0, 0.0, 0.0, 0.0, 0.0, 0.0, 0.0, 0.0, 0.0, 0.0, 0.0, 0.0, 0.0, 0.0, 0.0, 0.0, 0.0, 0.0, 0.0, 0.0, 0.0, 0.0, 0.0, 0.0, 0.0, 0.0, 0.0, 0.0, 0.0, 0.0, 0.0, 0.0, 0.0, 0.0, 0.0, 0.0, 0.0, 0.0, 0.0, 0.0, 0.0, 0.0, 0.0, 0.0, 0.0, 0.0, 0.0, 0.0, 0.0, 0.0, 0.0, 0.0, 0.0, 0.0, 0.0, 0.0, 0.0, 0.0, 0.0, 0.0, 0.0, 0.0, 0.0, 0.0, 0.0, 0.0, 0.0, 0.0, 0.0, 0.0, 0.0, 0.0, 0.0, 0.0, 0.0, 0.0, 0.0, 0.0, 0.0, 0.0, 0.0, 0.0, 0.0, 0.0, 0.0, 0.0, 0.0, 0.0, 0.0, 0.0, 0.0, 0.0, 0.0, 0.0, 0.0, 0.0, 0.0, 0.0, 0.0, 0.0, 0.0, 0.0, 0.0, 0.0, 0.0, 0.0, 0.0, 0.0, 0.0, 0.0, 0.0, 0.0, 0.0, 0.0, 0.0, 0.0, 0.0, 0.0, 0.0, 0.0, 0.0, 0.0, 0.0, 0.0, 0.0, 0.0, 0.0, 0.0, 0.0, 0.0, 0.0, 0.0, 0.0, 0.0, 0.0, 0.0, 0.0, 0.0, 0.0, 0.0, 0.0, 0.0, 0.0, 0.0, 0.0, 0.0, 0.0, 0.0, 0.0, 0.0, 0.0, 0.0, 0.0, 0.0, 0.0, 0.0, 0.0, 0.0, 0.0, 0.0, 0.0, 0.0, 0.0, 0.0, 0.0, 0.0, 0.0, 0.0, 0.0, 0.0, 0.0, 0.0, 0.0, 0.0, 0.0, 0.0, 0.0, 0.0, 0.0, 0.0, 0.0, 0.0, 0.0, 0.0, 0.0, 0.0, 0.0, 0.0, 0.0, 0.0, 0.0, 0.0, 0.0, 0.0, 0.0, 0.0, 0.0, 0.0, 0.0, 0.0, 0.0, 0.0, 0.0, 0.0, 0.0, 0.0, 0.0, 0.0, 0.0, 0.0, 0.0, 0.0, 0.0, 0.0, 0.0, 0.0, 0.0, 0.0, 0.0, 0.0, 0.0, 0.0, 0.0, 0.0, 0.0, 0.0, 0.0, 0.0, 0.0, 0.0, 0.0, 0.0, 0.0, 0.0, 0.0, 0.0, 0.0, 0.0, 0.0, 0.0, 0.0, 0.0, 0.0, 0.0, 0.0, 0.0, 0.0, 0.0, 0.0, 0.0, 0.0, 0.0, 0.0, 0.0, 0.0, 0.0, 0.0, 0.0, 0.0, 0.0, 0.0, 0.0, 0.0, 0.0, 0.0, 0.0, 0.0, 0.0, 0.0, 0.0, 0.0, 0.0, 0.0, 0.0, 0.0, 0.0, 0.0, 0.0, 0.0, 0.0, 0.0, 0.0, 0.0, 0.0, 0.0, 0.0, 0.0, 0.0, 0.0, 0.0, 0.0, 0.0, 0.0, 0.0, 0.0, 0.0, 0.0, 0.0, 0.0, 0.0, 0.0, 0.0, 0.0, 0.0, 0.0, 0.0, 0.0, 0.0, 0.0, 0.0, 0.0, 0.0, 0.0, 0.0, 0.0, 0.0, 0.0, 0.0, 0.0, 0.0, 0.0, 0.0, 0.0, 0.1818, 0.0, 0.2273, 0.07873, 0.1364, 0.07873, 0.2727, 0.1575, 0.3182, 0.07873, 0.3636, 0.1575, 0.9091, 0.0, 0.9545, 0.07873, 0.8636, 0.07873, 0.7273, 0.0, 0.7727, 0.07873, 0.6818, 0.07873, 0.5455, 0.0, 0.5909, 0.07873, 0.5, 0.07873, 0.2727, 0.1575, 0.3636, 0.1575, 0.3182, 0.2362, 0.09091, 0.1575, 0.1818, 0.1575, 0.1364, 0.2362, 0.8182, 0.1575, 0.9091, 0.1575, 0.8636, 0.2362, 0.6364, 0.1575, 0.7273, 0.1575, 0.6818, 0.2362, 0.4545, 0.1575, 0.5455, 0.1575, 0.5, 0.2362, 0.2727, 0.1575, 0.3182, 0.2362, 0.2273, 0.2362, 0.09091, 0.1575, 0.1364, 0.2362, 0.04546, 0.2362, 0.8182, 0.1575, 0.8636, 0.2362, 0.7727, 0.2362, 0.6364, 0.1575, 0.6818, 0.2362, 0.5909, 0.2362, 0.4545, 0.1575, 0.5, 0.2362, 0.4091, 0.2362, 0.1818, 0.3149, 0.2727, 0.3149, 0.2273, 0.3937, 0.0, 0.3149, 0.09091, 0.3149, 0.04546, 0.3937, 0.7273, 0.3149, 0.8182, 0.3149, 0.7727, 0.3937, 0.5455, 0.3149, 0.6364, 0.3149, 0.5909, 0.3937, 0.3636, 0.3149, 0.4545, 0.3149, 0.4091, 0.3937, 0.4091, 0.3937, 0.5, 0.3937, 0.4545, 0.4724, 0.4091, 0.3937, 0.4545, 0.3149, 0.5, 0.3937, 0.4545, 0.3149, 0.5455, 0.3149, 0.5, 0.3937, 0.5909, 0.3937, 0.6818, 0.3937, 0.6364, 0.4724, 0.5909, 0.3937, 0.6364, 0.3149, 0.6818, 0.3937, 0.6364, 0.3149, 0.7273, 0.3149, 0.6818, 0.3937, 0.7727, 0.3937, 0.8636, 0.3937, 0.8182, 0.4724, 0.7727, 0.3937, 0.8182, 0.3149, 0.8636, 0.3937, 0.8182, 0.3149, 0.9091, 0.3149, 0.8636, 0.3937, 0.04546, 0.3937, 0.1364, 0.3937, 0.09091, 0.4724, 0.04546, 0.3937, 0.09091, 0.3149, 0.1364, 0.3937, 0.09091, 0.3149, 0.1818, 0.3149, 0.1364, 0.3937, 0.2273, 0.3937, 0.3182, 0.3937, 0.2727, 0.4724, 0.2273, 0.3937, 0.2727, 0.3149, 0.3182, 0.3937, 0.2727, 0.3149, 0.3636, 0.3149, 0.3182, 0.3937, 0.4091, 0.2362, 0.4545, 0.3149, 0.3636, 0.3149, 0.4091, 0.2362, 0.5, 0.2362, 0.4545, 0.3149, 0.5, 0.2362, 0.5455, 0.3149, 0.4545, 0.3149, 0.5909, 0.2362, 0.6364, 0.3149, 0.5455, 0.3149, 0.5909, 0.2362, 0.6818, 0.2362, 0.6364, 0.3149, 0.6818, 0.2362, 0.7273, 0.3149, 0.6364, 0.3149, 0.7727, 0.2362, 0.8182, 0.3149, 0.7273, 0.3149, 0.7727, 0.2362, 0.8636, 0.2362, 0.8182, 0.3149, 0.8636, 0.2362, 0.9091, 0.3149, 0.8182, 0.3149, 0.04546, 0.2362, 0.09091, 0.3149, 0.0, 0.3149, 0.04546, 0.2362, 0.1364, 0.2362, 0.09091, 0.3149, 0.1364, 0.2362, 0.1818, 0.3149, 0.09091, 0.3149, 0.2273, 0.2362, 0.2727, 0.3149, 0.1818, 0.3149, 0.2273, 0.2362, 0.3182, 0.2362, 0.2727, 0.3149, 0.3182, 0.2362, 0.3636, 0.3149, 0.2727, 0.3149, 0.5, 0.2362, 0.5909, 0.2362, 0.5455, 0.3149, 0.5, 0.2362, 0.5455, 0.1575, 0.5909, 0.2362, 0.5455, 0.1575, 0.6364, 0.1575, 0.5909, 0.2362, 0.6818, 0.2362, 0.7727, 0.2362, 0.7273, 0.3149, 0.6818, 0.2362, 0.7273, 0.1575, 0.7727, 0.2362, 0.7273, 0.1575, 0.8182, 0.1575, 0.7727, 0.2362, 0.8636, 0.2362, 0.9545, 0.2362, 0.9091, 0.3149, 0.8636, 0.2362, 0.9091, 0.1575, 0.9545, 0.2362, 0.9091, 0.1575, 1.0, 0.1575, 0.9545, 0.2362, 0.1364, 0.2362, 0.2273, 0.2362, 0.1818, 0.3149, 0.1364, 0.2362, 0.1818, 0.1575, 0.2273, 0.2362, 0.1818, 0.1575, 0.2727, 0.1575, 0.2273, 0.2362, 0.3182, 0.2362, 0.4091, 0.2362, 0.3636, 0.3149, 0.3182, 0.2362, 0.3636, 0.1575, 0.4091, 0.2362, 0.3636, 0.1575, 0.4545, 0.1575, 0.4091, 0.2362, 0.5, 0.07873, 0.5455, 0.1575, 0.4545, 0.1575, 0.5, 0.07873, 0.5909, 0.07873, 0.5455, 0.1575, 0.5909, 0.07873, 0.6364, 0.1575, 0.5455, 0.1575, 0.6818, 0.07873, 0.7273, 0.1575, 0.6364, 0.1575, 0.6818, 0.07873, 0.7727, 0.07873, 0.7273, 0.1575, 0.7727, 0.07873, 0.8182, 0.1575, 0.7273, 0.1575, 0.8636, 0.07873, 0.9091, 0.1575, 0.8182, 0.1575, 0.8636, 0.07873, 0.9545, 0.07873, 0.9091, 0.1575, 0.9545, 0.07873, 1.0, 0.1575, 0.9091, 0.1575, 0.3636, 0.1575, 0.4091, 0.07873, 0.4545, 0.1575, 0.3636, 0.1575, 0.3182, 0.07873, 0.4091, 0.07873, 0.3182, 0.07873, 0.3636, 0.0, 0.4091, 0.07873, 0.1364, 0.07873, 0.1818, 0.1575, 0.09091, 0.1575, 0.1364, 0.07873, 0.2273, 0.07873, 0.1818, 0.1575, 0.2273, 0.07873, 0.2727, 0.1575, 0.1818, 0.1575, 0.0, 0.0, 0.0, 0.0, 0.0, 0.0, 0.0, 0.0, 0.0, 0.0, 0.0, 0.0, 0.0, 0.0, 0.0, 0.0, 0.0, 0.0, 0.0, 0.0, 0.0, 0.0, 0.0, 0.0, 0.0, 0.0, 0.0, 0.0, 0.0, 0.0, 0.0, 0.0, 0.0, 0.0, 0.0, 0.0, 0.0, 0.0, 0.0, 0.0, 0.0, 0.0, 0.0, 0.0, 0.0, 0.0, 0.0, 0.0, 0.0, 0.0, 0.0, 0.0, 0.0, 0.0, 0.0, 0.0, 0.0, 0.0, 0.0, 0.0, 0.0, 0.0, 0.0, 0.0, 0.375, 0.0, 0.375, 0.125, 0.5, 0.125, 0.5, 0.0, 0.5, 0.0, 0.5, 0.125, 0.625, 0.125, 0.625, 0.0, 0.5, 0.125, 0.5, 0.25, 0.625, 0.25, 0.625, 0.125, 0.375, 0.125, 0.375, 0.25, 0.5, 0.25, 0.5, 0.125, 0.375, 0.25, 0.375, 0.375, 0.5, 0.375, 0.5, 0.25, 0.5, 0.25, 0.5, 0.375, 0.625, 0.375, 0.625, 0.25, 0.5, 0.375, 0.5, 0.5, 0.625, 0.5, 0.625, 0.375, 0.375, 0.375, 0.375, 0.5, 0.5, 0.5, 0.5, 0.375, 0.375, 0.5, 0.375, 0.625, 0.5, 0.625, 0.5, 0.5, 0.5, 0.5, 0.5, 0.625, 0.625, 0.625, 0.625, 0.5, 0.5, 0.625, 0.5, 0.75, 0.625, 0.75, 0.625, 0.625, 0.375, 0.625, 0.375, 0.75, 0.5, 0.75, 0.5, 0.625, 0.375, 0.75, 0.375, 0.75, 0.5, 0.75, 0.5, 0.75, 0.25, 0.75, 0.25, 0.75, 0.375, 0.75, 0.375, 0.75, 0.75, 0.75, 0.75, 0.75, 0.875, 0.75, 0.875, 0.75, 0.625, 0.0, 0.625, 0.0, 0.5, 0.0, 0.5, 0.0, 0.125, 0.5, 0.125, 0.625, 0.25, 0.625, 0.25, 0.5, 0.25, 0.5, 0.25, 0.625, 0.375, 0.625, 0.375, 0.5, 0.25, 0.625, 0.25, 0.75, 0.375, 0.75, 0.375, 0.625, 0.125, 0.625, 0.125, 0.75, 0.25, 0.75, 0.25, 0.625, 0.625, 0.5, 0.625, 0.625, 0.75, 0.625, 0.75, 0.5, 0.75, 0.5, 0.75, 0.625, 0.875, 0.625, 0.875, 0.5, 0.75, 0.625, 0.75, 0.75, 0.875, 0.75, 0.875, 0.625, 0.625, 0.625, 0.625, 0.75, 0.75, 0.75, 0.75, 0.625, 0.375, 0.75, 0.375, 0.875, 0.5, 0.875, 0.5, 0.75, 0.5, 0.75, 0.5, 0.875, 0.625, 0.875, 0.625, 0.75, 0.5, 0.875, 0.5, 1.0, 0.625, 1.0, 0.625, 0.875, 0.375, 0.875, 0.375, 1.0, 0.5, 1.0, 0.5, 0.875, 0.5, 0.0, 0.5, 0.0, 0.375, 0.0, 0.375, 0.0, 0.625, 0.75, 0.625, 0.75, 0.75, 0.75, 0.75, 0.75, 0.125, 0.75, 0.125, 0.75, 0.25, 0.75, 0.25, 0.75, 0.5, 0.75, 0.5, 0.75, 0.625, 0.75, 0.625, 0.75, 0.375, 0.0, 0.5, 0.0, 0.5, 0.125, 0.375, 0.125, 0.5, 0.0, 0.625, 0.0, 0.625, 0.125, 0.5, 0.125, 0.5, 0.125, 0.625, 0.125, 0.625, 0.25, 0.5, 0.25, 0.375, 0.125, 0.5, 0.125, 0.5, 0.25, 0.375, 0.25, 0.375, 0.25, 0.5, 0.25, 0.5, 0.375, 0.375, 0.375, 0.5, 0.25, 0.625, 0.25, 0.625, 0.375, 0.5, 0.375, 0.5, 0.375, 0.625, 0.375, 0.625, 0.5, 0.5, 0.5, 0.375, 0.375, 0.5, 0.375, 0.5, 0.5, 0.375, 0.5, 0.375, 0.5, 0.5, 0.5, 0.5, 0.625, 0.375, 0.625, 0.5, 0.5, 0.625, 0.5, 0.625, 0.625, 0.5, 0.625, 0.5, 0.625, 0.625, 0.625, 0.625, 0.75, 0.5, 0.75, 0.375, 0.625, 0.5, 0.625, 0.5, 0.75, 0.375, 0.75, 0.375, 0.75, 0.5, 0.75, 0.5, 0.75, 0.375, 0.75, 0.25, 0.75, 0.375, 0.75, 0.375, 0.75, 0.25, 0.75, 0.75, 0.75, 0.875, 0.75, 0.875, 0.75, 0.75, 0.75, 0.625, 0.0, 0.5, 0.0, 0.5, 0.0, 0.625, 0.0, 0.125, 0.5, 0.25, 0.5, 0.25, 0.625, 0.125, 0.625, 0.25, 0.5, 0.375, 0.5, 0.375, 0.625, 0.25, 0.625, 0.25, 0.625, 0.375, 0.625, 0.375, 0.75, 0.25, 0.75, 0.125, 0.625, 0.25, 0.625, 0.25, 0.75, 0.125, 0.75, 0.625, 0.5, 0.75, 0.5, 0.75, 0.625, 0.625, 0.625, 0.75, 0.5, 0.875, 0.5, 0.875, 0.625, 0.75, 0.625, 0.75, 0.625, 0.875, 0.625, 0.875, 0.75, 0.75, 0.75, 0.625, 0.625, 0.75, 0.625, 0.75, 0.75, 0.625, 0.75, 0.375, 0.75, 0.5, 0.75, 0.5, 0.875, 0.375, 0.875, 0.5, 0.75, 0.625, 0.75, 0.625, 0.875, 0.5, 0.875, 0.5, 0.875, 0.625, 0.875, 0.625, 1.0, 0.5, 1.0, 0.375, 0.875, 0.5, 0.875, 0.5, 1.0, 0.375, 1.0, 0.5, 0.0, 0.375, 0.0, 0.375, 0.0, 0.5, 0.0, 0.625, 0.75, 0.75, 0.75, 0.75, 0.75, 0.625, 0.75, 0.125, 0.75, 0.25, 0.75, 0.25, 0.75, 0.125, 0.75, 0.5, 0.75, 0.625, 0.75, 0.625, 0.75, 0.5, 0.75, 0.375, 0.0, 0.625, 0.0, 0.625, 0.25, 0.375, 0.25, 0.375, 0.25, 0.625, 0.25, 0.625, 0.5, 0.375, 0.5, 0.375, 0.5, 0.625, 0.5, 0.625, 0.75, 0.375, 0.75, 0.375, 0.75, 0.625, 0.75, 0.625, 1.0, 0.375, 1.0, 0.125, 0.5, 0.375, 0.5, 0.375, 0.75, 0.125, 0.75, 0.625, 0.5, 0.625, 0.25, 0.625, 0.25, 0.625, 0.5, 0.625, 0.75, 0.625, 0.5, 0.625, 0.5, 0.625, 0.75, 0.625, 0.75, 0.625, 0.5, 0.625, 0.5, 0.625, 0.75, 0.625, 0.25, 0.625, 0.0, 0.625, 0.0, 0.625, 0.25, 0.625, 1.0, 0.625, 0.75, 0.625, 0.75, 0.625, 1.0, 0.625, 0.5, 0.875, 0.5, 0.875, 0.75, 0.625, 0.75, 0.625, 0.25, 0.625, 0.0, 0.625, 0.0, 0.625, 0.25, 0.625, 1.0, 0.625, 0.75, 0.625, 0.75, 0.625, 1.0, 0.625, 0.5, 0.625, 0.25, 0.625, 0.25, 0.625, 0.5, 0.375, 0.0, 0.375, 0.25, 0.625, 0.25, 0.625, 0.0, 0.375, 0.25, 0.375, 0.5, 0.625, 0.5, 0.625, 0.25, 0.375, 0.5, 0.375, 0.75, 0.625, 0.75, 0.625, 0.5, 0.375, 0.75, 0.375, 1.0, 0.625, 1.0, 0.625, 0.75, 0.125, 0.5, 0.125, 0.75, 0.375, 0.75, 0.375, 0.5, 0.625, 0.5, 0.625, 0.5, 0.625, 0.25, 0.625, 0.25, 0.625, 0.75, 0.625, 0.75, 0.625, 0.5, 0.625, 0.5, 0.625, 0.75, 0.625, 0.75, 0.625, 0.5, 0.625, 0.5, 0.625, 0.25, 0.625, 0.25, 0.625, 0.0, 0.625, 0.0, 0.625, 1.0, 0.625, 1.0, 0.625, 0.75, 0.625, 0.75, 0.625, 0.5, 0.625, 0.75, 0.875, 0.75, 0.875, 0.5, 0.625, 0.25, 0.625, 0.25, 0.625, 0.0, 0.625, 0.0, 0.625, 1.0, 0.625, 1.0, 0.625, 0.75, 0.625, 0.75, 0.625, 0.5, 0.625, 0.5, 0.625, 0.25, 0.625, 0.25, 0.0, 0.0, 0.0, 0.0, 0.0, 0.0, 0.0, 0.0, 0.0, 0.0, 0.0, 0.0, 0.0, 0.0, 0.0, 0.0, 0.0, 0.0, 0.0, 0.0, 0.0, 0.0, 0.0, 0.0, 0.0, 0.0, 0.0, 0.0, 0.0, 0.0, 0.0, 0.0, 0.0, 0.0, 0.0, 0.0, 0.0, 0.0, 0.0, 0.0, 0.0, 0.0, 0.0, 0.0, 0.0, 0.0, 0.0, 0.0, 0.0, 0.0, 0.0, 0.0, 0.0, 0.0, 0.0, 0.0, 0.0, 0.0, 0.0, 0.0, 0.0, 0.0, 0.0, 0.0, 0.0, 0.0, 0.0, 0.0, 0.0, 0.0, 0.0, 0.0, 0.0, 0.0, 0.0, 0.0, 0.0, 0.0, 0.0, 0.0, 0.0, 0.0, 0.0, 0.0, 0.0, 0.0, 0.0, 0.0, 0.0, 0.0, 0.0, 0.0, 0.0, 0.0, 0.0, 0.0, 0.0, 0.0, 0.0, 0.0, 0.0, 0.0, 0.0, 0.0, 0.0, 0.0, 0.0, 0.0, 0.0, 0.0, 0.0, 0.0, 0.0, 0.0, 0.0, 0.0, 0.0, 0.0, 0.0, 0.0, 0.0, 0.0, 0.0, 0.0, 0.0, 0.0, 0.0, 0.0, 0.0, 0.0, 0.0, 0.0, 0.0, 0.0, 0.0, 0.0, 0.0, 0.0, 0.0, 0.0, 0.0, 0.0, 0.0, 0.0, 0.0, 0.0, 0.0, 0.0, 0.0, 0.0, 0.0, 0.0, 0.0, 0.0, 0.0, 0.0, 0.0, 0.0, 0.0, 0.0, 0.0, 0.0, 0.0, 0.0, 0.0, 0.0, 0.0, 0.0, 0.0, 0.0, 0.0, 0.0, 0.0, 0.0, 0.0, 0.0, 0.0, 0.0, 0.0, 0.0, 0.0, 0.0, 0.0, 0.0, 0.0, 0.0, 0.0, 0.0, 0.0, 0.0, 0.0, 0.0, 0.0, 0.0, 0.0, 0.0, 0.0, 0.0, 0.0, 0.0, 0.0, 0.0, 0.0, 0.0, 0.0, 0.0, 0.0, 0.0, 0.0, 0.0, 0.0, 0.0, 0.0, 0.0, 0.0, 0.0, 0.0, 0.0, 0.0, 0.0, 0.0, 0.0, 0.0, 0.0, 0.0, 0.0, 0.0, 0.0, 0.0, 0.0, 0.0, 0.0, 0.0, 0.0, 0.0, 0.0, 0.0, 0.0, 0.0, 0.0, 0.0, 0.0, 0.0, 0.0, 0.0, 0.0, 0.0, 0.0, 0.0, 0.0, 0.0, 0.0, 0.0, 0.0, 0.0, 0.0, 0.0, 0.0, 0.0, 0.0, 0.0, 0.0, 0.0, 0.0, 0.0, 0.0, 0.0, 0.0, 0.0, 0.0, 0.0, 0.0, 0.0, 0.0, 0.0, 0.0, 0.0, 0.0, 0.0, 0.0, 0.0, 0.0, 0.0, 0.0, 0.0, 0.0, 0.0, 0.0, 0.0, 0.0, 0.0, 0.0, 0.0, 0.0, 0.0, 0.0, 0.0, 0.0, 0.0, 0.0, 0.0, 0.0, 0.0, 0.0, 0.375, 0.0, 0.375, 0.25, 0.625, 0.25, 0.625, 0.0, 0.625, 0.5, 0.625, 0.5, 0.375, 0.5, 0.375, 0.5, 0.375, 0.5, 0.375, 0.75, 0.625, 0.75, 0.625, 0.5, 0.375, 0.75, 0.375, 1.0, 0.625, 1.0, 0.625, 0.75, 0.125, 0.5, 0.125, 0.75, 0.375, 0.75, 0.375, 0.5, 0.625, 0.5, 0.625, 0.75, 0.875, 0.75, 0.875, 0.5, 0.875, 0.5, 0.875, 0.5, 0.625, 0.5, 0.625, 0.5, 0.375, 0.5, 0.375, 0.5, 0.125, 0.5, 0.125, 0.5, 0.875, 0.5, 0.875, 0.5, 0.625, 0.5, 0.625, 0.5, 0.375, 0.25, 0.375, 0.25, 0.625, 0.25, 0.625, 0.25, 0.625, 0.5, 0.625, 0.5, 0.375, 0.5, 0.375, 0.5, 0.375, 0.25, 0.375, 0.25, 0.625, 0.25, 0.625, 0.25, 0.625, 0.5, 0.625, 0.5, 0.375, 0.5, 0.375, 0.5, 0.375, 0.5, 0.375, 0.5, 0.125, 0.5, 0.125, 0.5, 0.375, 0.5, 0.375, 0.5, 0.125, 0.5, 0.125, 0.5, 0.375, 0.5, 0.375, 0.5, 0.125, 0.5, 0.125, 0.5, 0.875, 0.5, 0.875, 0.5, 0.625, 0.5, 0.625, 0.5, 0.375, 0.25, 0.375, 0.25, 0.625, 0.25, 0.625, 0.25, 0.875, 0.5, 0.875, 0.5, 0.625, 0.5, 0.625, 0.5, 0.875, 0.5, 0.875, 0.5, 0.625, 0.5, 0.625, 0.5, 0.375, 0.25, 0.375, 0.25, 0.625, 0.25, 0.625, 0.25, 0.625, 0.5, 0.625, 0.5, 0.375, 0.5, 0.375, 0.5, 0.875, 0.5, 0.875, 0.5, 0.625, 0.5, 0.625, 0.5, 0.375, 0.25, 0.375, 0.25, 0.625, 0.25, 0.625, 0.25, 0.625, 0.5, 0.625, 0.5, 0.375, 0.5, 0.375, 0.5, 0.375, 0.5, 0.375, 0.5, 0.125, 0.5, 0.125, 0.5, 0.375, 0.25, 0.375, 0.5, 0.625, 0.5, 0.625, 0.25, 0.375, 0.25, 0.375, 0.25, 0.625, 0.25, 0.625, 0.25, 0.625, 0.5, 0.625, 0.5, 0.375, 0.5, 0.375, 0.5, 0.375, 0.5, 0.375, 0.5, 0.125, 0.5, 0.125, 0.5, 0.5, 0.0, 0.5, 1.0, 1.0, 1.0, 1.0, 0.8868, 1.0, 0.0, 0.5, 0.0, 1.0, 0.0, 1.0, 0.8871, 1.0, 1.0, 0.5, 1.0, 1.0, 0.0, 1.0, 0.8868, 1.0, 0.8871, 1.0, 0.0, 1.0, 1.0, 0.5, 1.0, 0.5, 1.0, 1.0, 1.0, 0.5, 0.0, 1.0, 0.0, 1.0, 0.0, 0.5, 0.0, 1.0, 0.8871, 1.0, 0.8868, 1.0, 0.8868, 1.0, 0.8871, 1.0, 0.8871, 1.0, 0.8868, 1.0, 0.8868, 1.0, 0.8871, 1.0, 1.0, 1.0, 1.0, 1.0, 1.0, 1.0, 1.0, 1.0, 1.0, 1.0, 0.8871, 1.0, 0.8871, 1.0, 1.0, 1.0, 0.8868, 1.0, 1.0, 1.0, 1.0, 1.0, 0.8868, 1.0, 1.0, 1.0, 0.8871, 1.0, 0.8871, 1.0, 1.0, 1.0, 1.0, 1.0, 0.8871, 1.0, 0.8871, 1.0, 1.0, 1.0, 1.0, 1.0, 1.0, 1.0, 1.0, 1.0, 1.0, 1.0, 0.8868, 1.0, 1.0, 1.0, 1.0, 1.0, 0.8868, 1.0, 0.8868, 1.0, 1.0, 1.0, 1.0, 1.0, 0.8868, 1.0, 1.0, 1.0, 1.0, 1.0, 1.0, 1.0, 1.0, 1.0, 0.8868, 1.0, 1.0, 1.0, 1.0, 1.0, 0.8868, 1.0, 0.8871, 1.0, 0.8868, 1.0, 0.8868, 1.0, 0.8871, 1.0, 0.8871, 1.0, 1.0, 1.0, 1.0, 1.0, 0.8868, 1.0, 0.8871, 1.0, 0.8868, 1.0, 0.8868, 1.0, 0.8871, 1.0, 1.0, 1.0, 0.8871, 1.0, 0.8871, 1.0, 1.0, 1.0, 1.0, 1.0, 1.0, 1.0, 1.0, 1.0, 1.0, 0.5, 0.0, 1.0, 0.0, 1.0, 0.8868, 1.0, 1.0, 0.5, 1.0, 0.5, 0.0, 0.5, 1.0, 1.0, 1.0, 1.0, 0.8871, 1.0, 0.0, 1.0, 0.0, 1.0, 0.0, 1.0, 0.8871, 1.0, 0.8868, 1.0, 1.0, 1.0, 1.0, 0.5, 1.0, 0.5, 1.0, 0.5, 0.0, 0.5, 0.0, 1.0, 0.0, 1.0, 0.0, 1.0, 0.8871, 1.0, 0.8871, 1.0, 0.8868, 1.0, 0.8868, 1.0, 0.8871, 1.0, 0.8871, 1.0, 0.8868, 1.0, 0.8868, 1.0, 1.0, 1.0, 1.0, 1.0, 1.0, 1.0, 1.0, 1.0, 1.0, 1.0, 1.0, 1.0, 0.8871, 1.0, 0.8871, 1.0, 0.8868, 1.0, 0.8868, 1.0, 1.0, 1.0, 1.0, 1.0, 1.0, 1.0, 1.0, 1.0, 0.8871, 1.0, 0.8871, 1.0, 1.0, 1.0, 1.0, 1.0, 0.8871, 1.0, 0.8871, 1.0, 1.0, 1.0, 1.0, 1.0, 1.0, 1.0, 1.0, 1.0, 0.8868, 1.0, 0.8868, 1.0, 1.0, 1.0, 1.0, 1.0, 0.8868, 1.0, 0.8868, 1.0, 1.0, 1.0, 1.0, 1.0, 1.0, 1.0, 1.0, 1.0, 1.0, 1.0, 1.0, 1.0, 0.8868, 1.0, 0.8868, 1.0, 1.0, 1.0, 1.0, 1.0, 0.8871, 1.0, 0.8871, 1.0, 0.8868, 1.0, 0.8868, 1.0, 0.8871, 1.0, 0.8871, 1.0, 0.8868, 1.0, 0.8868, 1.0, 1.0, 1.0, 1.0, 1.0, 0.8871, 1.0, 0.8871, 1.0, 1.0, 1.0, 1.0, 1.0, 1.0, 1.0, 1.0, 0.375, 0.0, 0.375, 0.25, 0.625, 0.25, 0.625, 0.0, 0.4056, 0.0, 0.375, 0.25, 0.375, 0.5, 0.625, 0.5, 0.625, 0.25, 0.375, 0.5, 0.375, 0.75, 0.4056, 0.75, 0.625, 0.75, 0.625, 0.5, 0.375, 0.75, 0.375, 0.75, 0.4056, 0.75, 0.4056, 0.75, 0.125, 0.5, 0.125, 0.75, 0.375, 0.75, 0.375, 0.5, 0.625, 0.5, 0.625, 0.75, 0.875, 0.75, 0.875, 0.5, 0.375, 0.75, 0.375, 1.0, 0.4056, 1.0, 0.4056, 0.75, 0.4056, 1.0, 0.625, 1.0, 0.625, 0.75, 0.4056, 0.75, 0.4056, 0.75, 0.4056, 0.75, 0.4056, 1.0, 0.4056, 1.0, 0.4056, 0.0, 0.4056, 0.0, 0.375, 0.0, 0.375, 0.0, 0.125, 0.75, 0.125, 0.75, 0.375, 0.75, 0.375, 0.75])
me_circle.materials.append(mat_rat_body)
me_circle.materials.append(mat_rat_paws)
me_circle.materials.append(mat_rat_eyes)
me_circle.materials.append(mat_rat_ear)
me_circle.materials.append(mat_rat_inner_ear)
me_circle.materials.append(mat_rat_feet)
me_circle.materials.append(mat_rat_nose)
me_circle.materials.append(mat_rat_tail)
me_circle.materials.append(mat_rat_apron)
me_circle.materials.append(mat_rat_hat)
me_circle.materials.append(mat_rat_hat_lid)
me_circle.update()

# ---- objects
ob_circle = bpy.data.objects.new('Circle', me_circle)

# ---- transforms, parenting, visibility, modifiers, constraints
ob_circle.location = (0.0006232, 0.005969, 5.96e-08)

# ---- collection membership
col_collection.objects.link(ob_circle)

# ---- scene / render settings (as saved in the file)
scene.frame_start = 1; scene.frame_end = 250; scene.frame_set(1)
scene.render.engine = 'BLENDER_EEVEE_NEXT'
scene.render.bake_bias = 0.0
scene.render.bake_samples = 0
scene.cycles.sampling_pattern = 'TABULATED_SOBOL'
scene.eevee.use_volume_custom_range = False
bpy.context.view_layer.update()

# ---- added for rendering (the .blend has no active camera and no usable light): camera, sun
cam_auto = bpy.data.cameras.new('AutoCamera')
cam_auto.lens = 50.0
cam_auto.sensor_width = 36.0
cam_auto.clip_end = 1000.0
ob_auto_camera = bpy.data.objects.new('AutoCamera', cam_auto)
scene.collection.objects.link(ob_auto_camera)
ob_auto_camera.location = (4.51681, -5.03464, 5.04793)
ob_auto_camera.rotation_euler = (1.09748, -7.21219e-08, 0.694738)
scene.camera = ob_auto_camera
light_auto_sun = bpy.data.lights.new('AutoSun', 'SUN')
light_auto_sun.energy = 3.0
light_auto_sun.angle = 0.0523599
ob_auto_sun = bpy.data.objects.new('AutoSun', light_auto_sun)
scene.collection.objects.link(ob_auto_sun)
ob_auto_sun.rotation_euler = (0.872665, 0.174533, 0.523599)
bpy.context.view_layer.update()
